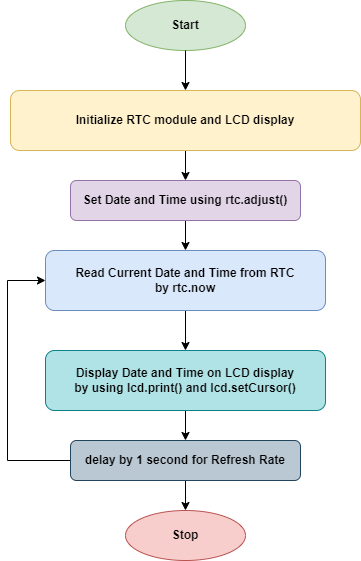

The diagram above was exported from draw.io. Its source (the exported page's mxGraphModel, read from the mxfile embedded in the PNG):
<mxGraphModel dx="864" dy="1683" grid="1" gridSize="10" guides="1" tooltips="1" connect="1" arrows="1" fold="1" page="1" pageScale="1" pageWidth="827" pageHeight="1169" math="0" shadow="0">
  <root>
    <mxCell id="WIyWlLk6GJQsqaUBKTNV-0" />
    <mxCell id="WIyWlLk6GJQsqaUBKTNV-1" parent="WIyWlLk6GJQsqaUBKTNV-0" />
    <mxCell id="AleaIQCH8LTnj5lyxcmu-18" value="" style="edgeStyle=orthogonalEdgeStyle;rounded=0;orthogonalLoop=1;jettySize=auto;html=1;strokeColor=#000000;fontFamily=Helvetica;" edge="1" parent="WIyWlLk6GJQsqaUBKTNV-1" source="AleaIQCH8LTnj5lyxcmu-19" target="AleaIQCH8LTnj5lyxcmu-23">
      <mxGeometry relative="1" as="geometry" />
    </mxCell>
    <mxCell id="AleaIQCH8LTnj5lyxcmu-19" value="Initialize RTC module and LCD display" style="rounded=1;whiteSpace=wrap;html=1;fontSize=12;glass=0;strokeWidth=1;shadow=0;fontStyle=1;fillColor=#fff2cc;strokeColor=#d6b656;" vertex="1" parent="WIyWlLk6GJQsqaUBKTNV-1">
      <mxGeometry x="213" y="-210" width="350" height="60" as="geometry" />
    </mxCell>
    <mxCell id="AleaIQCH8LTnj5lyxcmu-20" value="&lt;b&gt;Start&lt;/b&gt;" style="ellipse;whiteSpace=wrap;html=1;fontFamily=Helvetica;fontStyle=0;fillColor=#d5e8d4;strokeColor=#82b366;" vertex="1" parent="WIyWlLk6GJQsqaUBKTNV-1">
      <mxGeometry x="328" y="-300" width="120" height="50" as="geometry" />
    </mxCell>
    <mxCell id="AleaIQCH8LTnj5lyxcmu-21" value="" style="endArrow=classic;html=1;rounded=0;exitX=0.5;exitY=1;exitDx=0;exitDy=0;entryX=0.5;entryY=0;entryDx=0;entryDy=0;" edge="1" parent="WIyWlLk6GJQsqaUBKTNV-1" source="AleaIQCH8LTnj5lyxcmu-20" target="AleaIQCH8LTnj5lyxcmu-19">
      <mxGeometry width="50" height="50" relative="1" as="geometry">
        <mxPoint x="504" y="-200" as="sourcePoint" />
        <mxPoint x="554" y="-250" as="targetPoint" />
      </mxGeometry>
    </mxCell>
    <mxCell id="AleaIQCH8LTnj5lyxcmu-22" value="" style="edgeStyle=orthogonalEdgeStyle;rounded=0;orthogonalLoop=1;jettySize=auto;html=1;" edge="1" parent="WIyWlLk6GJQsqaUBKTNV-1" source="AleaIQCH8LTnj5lyxcmu-23" target="AleaIQCH8LTnj5lyxcmu-27">
      <mxGeometry relative="1" as="geometry" />
    </mxCell>
    <mxCell id="AleaIQCH8LTnj5lyxcmu-23" value="Set Date and Time using rtc.adjust()" style="rounded=1;whiteSpace=wrap;html=1;fontSize=12;glass=0;strokeWidth=1;shadow=0;fontStyle=1;fillColor=#e1d5e7;strokeColor=#9673a6;" vertex="1" parent="WIyWlLk6GJQsqaUBKTNV-1">
      <mxGeometry x="273" y="-120" width="230" height="40" as="geometry" />
    </mxCell>
    <mxCell id="AleaIQCH8LTnj5lyxcmu-41" value="" style="edgeStyle=orthogonalEdgeStyle;rounded=0;orthogonalLoop=1;jettySize=auto;html=1;" edge="1" parent="WIyWlLk6GJQsqaUBKTNV-1" source="AleaIQCH8LTnj5lyxcmu-27" target="AleaIQCH8LTnj5lyxcmu-35">
      <mxGeometry relative="1" as="geometry" />
    </mxCell>
    <mxCell id="AleaIQCH8LTnj5lyxcmu-27" value="Read Current Date and Time from RTC&lt;br&gt;by rtc.now" style="whiteSpace=wrap;html=1;rounded=1;glass=0;strokeWidth=1;shadow=0;fontStyle=1;fillColor=#dae8fc;strokeColor=#6c8ebf;" vertex="1" parent="WIyWlLk6GJQsqaUBKTNV-1">
      <mxGeometry x="248" y="-50" width="280" height="60" as="geometry" />
    </mxCell>
    <mxCell id="AleaIQCH8LTnj5lyxcmu-39" value="" style="edgeStyle=orthogonalEdgeStyle;rounded=0;orthogonalLoop=1;jettySize=auto;html=1;" edge="1" parent="WIyWlLk6GJQsqaUBKTNV-1" source="AleaIQCH8LTnj5lyxcmu-35" target="AleaIQCH8LTnj5lyxcmu-38">
      <mxGeometry relative="1" as="geometry" />
    </mxCell>
    <mxCell id="AleaIQCH8LTnj5lyxcmu-35" value="Display Date and Time on LCD display&lt;br&gt;by using lcd.print() and lcd.setCursor()" style="whiteSpace=wrap;html=1;rounded=1;glass=0;strokeWidth=1;shadow=0;fontStyle=1;fillColor=#b0e3e6;strokeColor=#0e8088;" vertex="1" parent="WIyWlLk6GJQsqaUBKTNV-1">
      <mxGeometry x="248" y="50" width="280" height="60" as="geometry" />
    </mxCell>
    <mxCell id="AleaIQCH8LTnj5lyxcmu-36" value="&lt;b&gt;Stop&lt;/b&gt;" style="ellipse;whiteSpace=wrap;html=1;fontFamily=Helvetica;fontStyle=0;fillColor=#f8cecc;strokeColor=#b85450;" vertex="1" parent="WIyWlLk6GJQsqaUBKTNV-1">
      <mxGeometry x="328" y="210" width="120" height="50" as="geometry" />
    </mxCell>
    <mxCell id="AleaIQCH8LTnj5lyxcmu-40" value="" style="edgeStyle=orthogonalEdgeStyle;rounded=0;orthogonalLoop=1;jettySize=auto;html=1;" edge="1" parent="WIyWlLk6GJQsqaUBKTNV-1" source="AleaIQCH8LTnj5lyxcmu-38" target="AleaIQCH8LTnj5lyxcmu-36">
      <mxGeometry relative="1" as="geometry" />
    </mxCell>
    <mxCell id="AleaIQCH8LTnj5lyxcmu-42" style="edgeStyle=orthogonalEdgeStyle;rounded=0;orthogonalLoop=1;jettySize=auto;html=1;exitX=0;exitY=0.5;exitDx=0;exitDy=0;entryX=0;entryY=0.5;entryDx=0;entryDy=0;" edge="1" parent="WIyWlLk6GJQsqaUBKTNV-1" source="AleaIQCH8LTnj5lyxcmu-38" target="AleaIQCH8LTnj5lyxcmu-27">
      <mxGeometry relative="1" as="geometry">
        <mxPoint x="240" y="-20" as="targetPoint" />
        <Array as="points">
          <mxPoint x="210" y="160" />
          <mxPoint x="210" y="-20" />
        </Array>
      </mxGeometry>
    </mxCell>
    <mxCell id="AleaIQCH8LTnj5lyxcmu-38" value="delay by 1 second for Refresh Rate" style="rounded=1;whiteSpace=wrap;html=1;fontSize=12;glass=0;strokeWidth=1;shadow=0;fontStyle=1;fillColor=#bac8d3;strokeColor=#23445d;" vertex="1" parent="WIyWlLk6GJQsqaUBKTNV-1">
      <mxGeometry x="273" y="140" width="230" height="40" as="geometry" />
    </mxCell>
  </root>
</mxGraphModel>